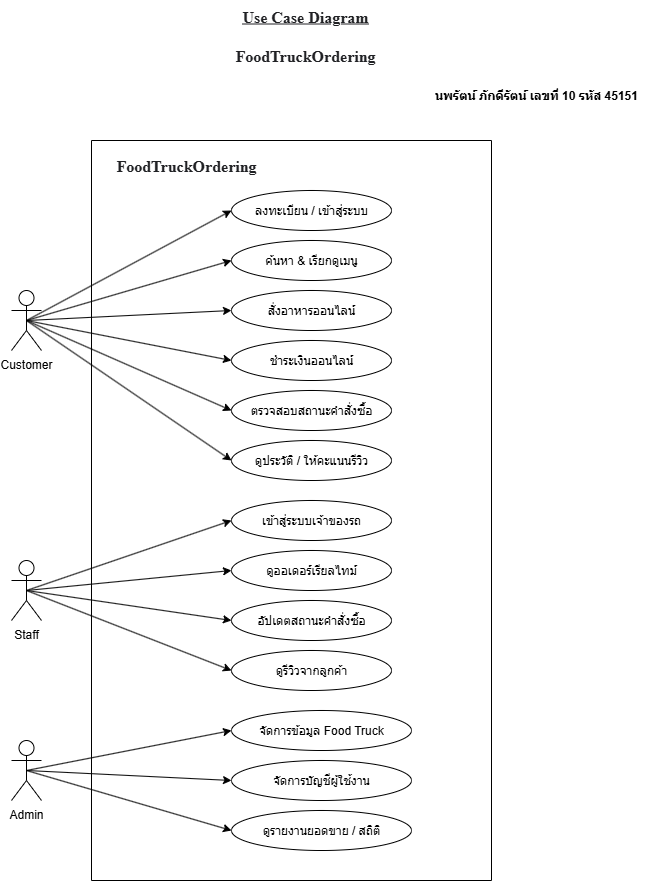

The diagram above was exported from draw.io. Its source (the exported page's mxGraphModel, read from the mxfile embedded in the PNG):
<mxGraphModel dx="1426" dy="751" grid="1" gridSize="10" guides="1" tooltips="1" connect="1" arrows="1" fold="1" page="1" pageScale="1" pageWidth="827" pageHeight="1169" math="0" shadow="0">
  <root>
    <mxCell id="0" />
    <mxCell id="1" parent="0" />
    <mxCell id="703a8vKXkWKg4ZUTz_JS-1" value="Customer" style="shape=umlActor;verticalLabelPosition=bottom;verticalAlign=top;" vertex="1" parent="1">
      <mxGeometry x="89" y="360" width="30" height="60" as="geometry" />
    </mxCell>
    <mxCell id="703a8vKXkWKg4ZUTz_JS-2" value="Staff" style="shape=umlActor;verticalLabelPosition=bottom;verticalAlign=top;" vertex="1" parent="1">
      <mxGeometry x="89" y="630" width="30" height="60" as="geometry" />
    </mxCell>
    <mxCell id="703a8vKXkWKg4ZUTz_JS-3" value="Admin" style="shape=umlActor;verticalLabelPosition=bottom;verticalAlign=top;" vertex="1" parent="1">
      <mxGeometry x="89" y="810" width="30" height="60" as="geometry" />
    </mxCell>
    <mxCell id="703a8vKXkWKg4ZUTz_JS-4" value="ลงทะเบียน / เข้าสู่ระบบ" style="ellipse;whiteSpace=wrap;html=1;" vertex="1" parent="1">
      <mxGeometry x="309" y="260" width="160" height="40" as="geometry" />
    </mxCell>
    <mxCell id="703a8vKXkWKg4ZUTz_JS-5" value="ค้นหา &amp; เรียกดูเมนู" style="ellipse;whiteSpace=wrap;html=1;" vertex="1" parent="1">
      <mxGeometry x="309" y="310" width="160" height="40" as="geometry" />
    </mxCell>
    <mxCell id="703a8vKXkWKg4ZUTz_JS-6" value="สั่งอาหารออนไลน์" style="ellipse;whiteSpace=wrap;html=1;" vertex="1" parent="1">
      <mxGeometry x="309" y="360" width="160" height="40" as="geometry" />
    </mxCell>
    <mxCell id="703a8vKXkWKg4ZUTz_JS-7" value="ชำระเงินออนไลน์" style="ellipse;whiteSpace=wrap;html=1;" vertex="1" parent="1">
      <mxGeometry x="309" y="410" width="160" height="40" as="geometry" />
    </mxCell>
    <mxCell id="703a8vKXkWKg4ZUTz_JS-8" value="ตรวจสอบสถานะคำสั่งซื้อ" style="ellipse;whiteSpace=wrap;html=1;" vertex="1" parent="1">
      <mxGeometry x="309" y="460" width="160" height="40" as="geometry" />
    </mxCell>
    <mxCell id="703a8vKXkWKg4ZUTz_JS-9" value="ดูประวัติ / ให้คะแนนรีวิว" style="ellipse;whiteSpace=wrap;html=1;" vertex="1" parent="1">
      <mxGeometry x="309" y="510" width="160" height="40" as="geometry" />
    </mxCell>
    <mxCell id="703a8vKXkWKg4ZUTz_JS-10" value="เข้าสู่ระบบเจ้าของรถ" style="ellipse;whiteSpace=wrap;html=1;" vertex="1" parent="1">
      <mxGeometry x="309" y="570" width="160" height="40" as="geometry" />
    </mxCell>
    <mxCell id="703a8vKXkWKg4ZUTz_JS-11" value="ดูออเดอร์เรียลไทม์" style="ellipse;whiteSpace=wrap;html=1;" vertex="1" parent="1">
      <mxGeometry x="309" y="620" width="160" height="40" as="geometry" />
    </mxCell>
    <mxCell id="703a8vKXkWKg4ZUTz_JS-12" value="อัปเดตสถานะคำสั่งซื้อ" style="ellipse;whiteSpace=wrap;html=1;" vertex="1" parent="1">
      <mxGeometry x="309" y="670" width="160" height="40" as="geometry" />
    </mxCell>
    <mxCell id="703a8vKXkWKg4ZUTz_JS-13" value="ดูรีวิวจากลูกค้า" style="ellipse;whiteSpace=wrap;html=1;" vertex="1" parent="1">
      <mxGeometry x="309" y="720" width="160" height="40" as="geometry" />
    </mxCell>
    <mxCell id="703a8vKXkWKg4ZUTz_JS-14" value="จัดการข้อมูล Food Truck" style="ellipse;whiteSpace=wrap;html=1;" vertex="1" parent="1">
      <mxGeometry x="309" y="780" width="180" height="40" as="geometry" />
    </mxCell>
    <mxCell id="703a8vKXkWKg4ZUTz_JS-15" value="จัดการบัญชีผู้ใช้งาน" style="ellipse;whiteSpace=wrap;html=1;" vertex="1" parent="1">
      <mxGeometry x="309" y="830" width="180" height="40" as="geometry" />
    </mxCell>
    <mxCell id="703a8vKXkWKg4ZUTz_JS-16" value="ดูรายงานยอดขาย / สถิติ" style="ellipse;whiteSpace=wrap;html=1;" vertex="1" parent="1">
      <mxGeometry x="309" y="880" width="180" height="40" as="geometry" />
    </mxCell>
    <mxCell id="703a8vKXkWKg4ZUTz_JS-17" value="" style="endArrow=classic;html=1;rounded=0;exitX=0.5;exitY=0.5;exitDx=0;exitDy=0;exitPerimeter=0;entryX=0;entryY=0.5;entryDx=0;entryDy=0;" edge="1" parent="1" source="703a8vKXkWKg4ZUTz_JS-1" target="703a8vKXkWKg4ZUTz_JS-4">
      <mxGeometry width="50" height="50" relative="1" as="geometry">
        <mxPoint x="129" y="320" as="sourcePoint" />
        <mxPoint x="179" y="270" as="targetPoint" />
      </mxGeometry>
    </mxCell>
    <mxCell id="703a8vKXkWKg4ZUTz_JS-18" value="" style="endArrow=classic;html=1;rounded=0;exitX=0.5;exitY=0.5;exitDx=0;exitDy=0;exitPerimeter=0;entryX=0;entryY=0.5;entryDx=0;entryDy=0;" edge="1" parent="1" source="703a8vKXkWKg4ZUTz_JS-1" target="703a8vKXkWKg4ZUTz_JS-5">
      <mxGeometry width="50" height="50" relative="1" as="geometry">
        <mxPoint x="219" y="410" as="sourcePoint" />
        <mxPoint x="424" y="380" as="targetPoint" />
      </mxGeometry>
    </mxCell>
    <mxCell id="703a8vKXkWKg4ZUTz_JS-19" value="" style="endArrow=classic;html=1;rounded=0;exitX=0.5;exitY=0.5;exitDx=0;exitDy=0;exitPerimeter=0;entryX=0;entryY=0.5;entryDx=0;entryDy=0;" edge="1" parent="1" source="703a8vKXkWKg4ZUTz_JS-1" target="703a8vKXkWKg4ZUTz_JS-6">
      <mxGeometry width="50" height="50" relative="1" as="geometry">
        <mxPoint x="209" y="330" as="sourcePoint" />
        <mxPoint x="414" y="350" as="targetPoint" />
      </mxGeometry>
    </mxCell>
    <mxCell id="703a8vKXkWKg4ZUTz_JS-20" value="" style="endArrow=classic;html=1;rounded=0;exitX=0.5;exitY=0.5;exitDx=0;exitDy=0;exitPerimeter=0;entryX=0;entryY=0.5;entryDx=0;entryDy=0;" edge="1" parent="1" source="703a8vKXkWKg4ZUTz_JS-1" target="703a8vKXkWKg4ZUTz_JS-7">
      <mxGeometry width="50" height="50" relative="1" as="geometry">
        <mxPoint x="249" y="360" as="sourcePoint" />
        <mxPoint x="454" y="380" as="targetPoint" />
      </mxGeometry>
    </mxCell>
    <mxCell id="703a8vKXkWKg4ZUTz_JS-21" value="" style="endArrow=classic;html=1;rounded=0;entryX=0;entryY=0.5;entryDx=0;entryDy=0;exitX=0.5;exitY=0.5;exitDx=0;exitDy=0;exitPerimeter=0;" edge="1" parent="1" source="703a8vKXkWKg4ZUTz_JS-1" target="703a8vKXkWKg4ZUTz_JS-8">
      <mxGeometry width="50" height="50" relative="1" as="geometry">
        <mxPoint x="259" y="460" as="sourcePoint" />
        <mxPoint x="464" y="480" as="targetPoint" />
      </mxGeometry>
    </mxCell>
    <mxCell id="703a8vKXkWKg4ZUTz_JS-22" value="" style="endArrow=classic;html=1;rounded=0;exitX=0.5;exitY=0.5;exitDx=0;exitDy=0;exitPerimeter=0;entryX=0;entryY=0.5;entryDx=0;entryDy=0;" edge="1" parent="1" source="703a8vKXkWKg4ZUTz_JS-1" target="703a8vKXkWKg4ZUTz_JS-9">
      <mxGeometry width="50" height="50" relative="1" as="geometry">
        <mxPoint x="269" y="480" as="sourcePoint" />
        <mxPoint x="474" y="500" as="targetPoint" />
      </mxGeometry>
    </mxCell>
    <mxCell id="703a8vKXkWKg4ZUTz_JS-23" value="" style="endArrow=classic;html=1;rounded=0;exitX=0.5;exitY=0.5;exitDx=0;exitDy=0;exitPerimeter=0;entryX=0;entryY=0.5;entryDx=0;entryDy=0;" edge="1" parent="1" source="703a8vKXkWKg4ZUTz_JS-2" target="703a8vKXkWKg4ZUTz_JS-10">
      <mxGeometry width="50" height="50" relative="1" as="geometry">
        <mxPoint x="229" y="590" as="sourcePoint" />
        <mxPoint x="434" y="730" as="targetPoint" />
      </mxGeometry>
    </mxCell>
    <mxCell id="703a8vKXkWKg4ZUTz_JS-24" value="" style="endArrow=classic;html=1;rounded=0;entryX=0;entryY=0.5;entryDx=0;entryDy=0;exitX=0.5;exitY=0.5;exitDx=0;exitDy=0;exitPerimeter=0;" edge="1" parent="1" source="703a8vKXkWKg4ZUTz_JS-2" target="703a8vKXkWKg4ZUTz_JS-11">
      <mxGeometry width="50" height="50" relative="1" as="geometry">
        <mxPoint x="109" y="630" as="sourcePoint" />
        <mxPoint x="494" y="800" as="targetPoint" />
      </mxGeometry>
    </mxCell>
    <mxCell id="703a8vKXkWKg4ZUTz_JS-25" value="" style="endArrow=classic;html=1;rounded=0;exitX=0.5;exitY=0.5;exitDx=0;exitDy=0;exitPerimeter=0;entryX=0;entryY=0.5;entryDx=0;entryDy=0;" edge="1" parent="1" source="703a8vKXkWKg4ZUTz_JS-2" target="703a8vKXkWKg4ZUTz_JS-12">
      <mxGeometry width="50" height="50" relative="1" as="geometry">
        <mxPoint x="129" y="650" as="sourcePoint" />
        <mxPoint x="334" y="790" as="targetPoint" />
      </mxGeometry>
    </mxCell>
    <mxCell id="703a8vKXkWKg4ZUTz_JS-26" value="" style="endArrow=classic;html=1;rounded=0;exitX=0.5;exitY=0.5;exitDx=0;exitDy=0;exitPerimeter=0;entryX=0;entryY=0.5;entryDx=0;entryDy=0;" edge="1" parent="1" source="703a8vKXkWKg4ZUTz_JS-2" target="703a8vKXkWKg4ZUTz_JS-13">
      <mxGeometry width="50" height="50" relative="1" as="geometry">
        <mxPoint x="209" y="740" as="sourcePoint" />
        <mxPoint x="414" y="880" as="targetPoint" />
      </mxGeometry>
    </mxCell>
    <mxCell id="703a8vKXkWKg4ZUTz_JS-27" value="" style="endArrow=classic;html=1;rounded=0;exitX=0.5;exitY=0.5;exitDx=0;exitDy=0;exitPerimeter=0;entryX=0;entryY=0.5;entryDx=0;entryDy=0;" edge="1" parent="1" source="703a8vKXkWKg4ZUTz_JS-3" target="703a8vKXkWKg4ZUTz_JS-14">
      <mxGeometry width="50" height="50" relative="1" as="geometry">
        <mxPoint x="249" y="810" as="sourcePoint" />
        <mxPoint x="299" y="800" as="targetPoint" />
      </mxGeometry>
    </mxCell>
    <mxCell id="703a8vKXkWKg4ZUTz_JS-28" value="" style="endArrow=classic;html=1;rounded=0;exitX=0.5;exitY=0.5;exitDx=0;exitDy=0;exitPerimeter=0;entryX=0;entryY=0.5;entryDx=0;entryDy=0;" edge="1" parent="1" source="703a8vKXkWKg4ZUTz_JS-3" target="703a8vKXkWKg4ZUTz_JS-15">
      <mxGeometry width="50" height="50" relative="1" as="geometry">
        <mxPoint x="259" y="880" as="sourcePoint" />
        <mxPoint x="464" y="960" as="targetPoint" />
      </mxGeometry>
    </mxCell>
    <mxCell id="703a8vKXkWKg4ZUTz_JS-29" value="" style="endArrow=classic;html=1;rounded=0;exitX=0.5;exitY=0.5;exitDx=0;exitDy=0;exitPerimeter=0;entryX=0;entryY=0.5;entryDx=0;entryDy=0;" edge="1" parent="1" source="703a8vKXkWKg4ZUTz_JS-3" target="703a8vKXkWKg4ZUTz_JS-16">
      <mxGeometry width="50" height="50" relative="1" as="geometry">
        <mxPoint x="229" y="930" as="sourcePoint" />
        <mxPoint x="434" y="1010" as="targetPoint" />
      </mxGeometry>
    </mxCell>
    <mxCell id="703a8vKXkWKg4ZUTz_JS-30" value="&lt;span style=&quot;color: rgb(32, 33, 36); font-family: docs-Roboto; font-size: 16px; text-align: start; background-color: rgb(255, 255, 255);&quot;&gt;&lt;b&gt;FoodTruckOrdering&lt;/b&gt;&lt;/span&gt;" style="text;html=1;align=center;verticalAlign=middle;whiteSpace=wrap;rounded=0;" vertex="1" parent="1">
      <mxGeometry x="288" y="110" width="190" height="30" as="geometry" />
    </mxCell>
    <mxCell id="703a8vKXkWKg4ZUTz_JS-31" value="&lt;b&gt;นพรัตน์ ภักดีรัตน์ เลขที่ 10 รหัส 45151&lt;/b&gt;" style="text;html=1;align=center;verticalAlign=middle;whiteSpace=wrap;rounded=0;" vertex="1" parent="1">
      <mxGeometry x="489" y="150" width="250" height="30" as="geometry" />
    </mxCell>
    <mxCell id="703a8vKXkWKg4ZUTz_JS-32" value="&lt;u style=&quot;color: rgb(32, 33, 36); font-family: docs-Roboto; font-size: 16px; font-style: normal; font-variant-ligatures: normal; font-variant-caps: normal; letter-spacing: normal; orphans: 2; text-indent: 0px; text-transform: none; widows: 2; word-spacing: 0px; -webkit-text-stroke-width: 0px; white-space: normal; background-color: rgb(255, 255, 255);&quot;&gt;&lt;b&gt;Use Case Diagram&lt;/b&gt;&lt;/u&gt;" style="text;whiteSpace=wrap;html=1;align=center;" vertex="1" parent="1">
      <mxGeometry x="308" y="70" width="150" height="40" as="geometry" />
    </mxCell>
    <mxCell id="703a8vKXkWKg4ZUTz_JS-33" value="" style="swimlane;startSize=0;" vertex="1" parent="1">
      <mxGeometry x="169" y="210" width="400" height="740" as="geometry" />
    </mxCell>
    <mxCell id="703a8vKXkWKg4ZUTz_JS-34" value="&lt;span style=&quot;color: rgb(32, 33, 36); font-family: docs-Roboto; font-size: 16px; text-align: start; background-color: rgb(255, 255, 255);&quot;&gt;&lt;b&gt;FoodTruckOrdering&lt;/b&gt;&lt;/span&gt;" style="text;html=1;align=center;verticalAlign=middle;whiteSpace=wrap;rounded=0;" vertex="1" parent="703a8vKXkWKg4ZUTz_JS-33">
      <mxGeometry y="10" width="190" height="30" as="geometry" />
    </mxCell>
  </root>
</mxGraphModel>